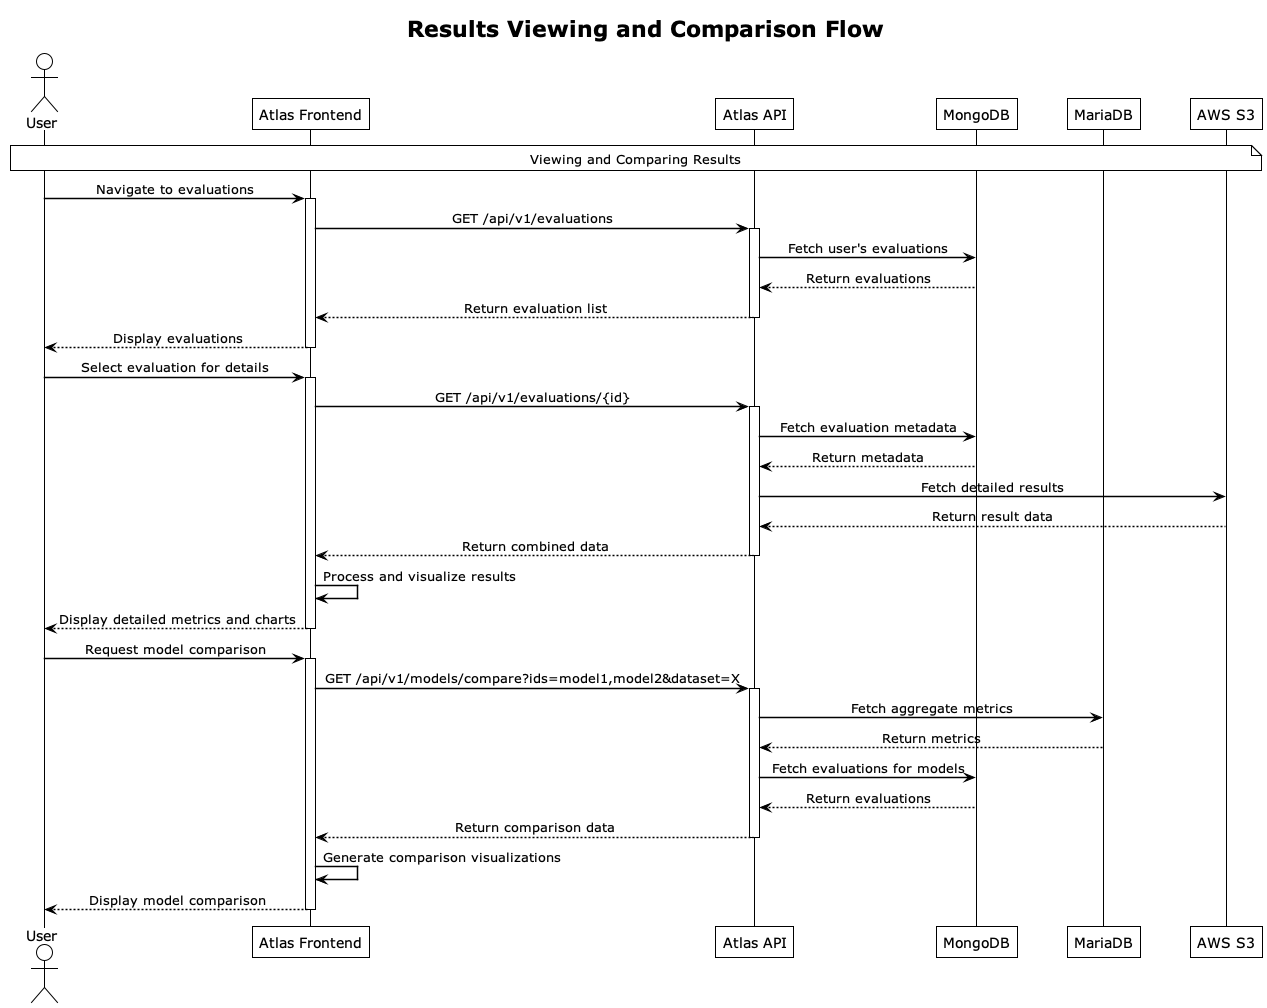

The diagram above was rendered by PlantUML. Its source (embedded in the PNG):
@startuml atlas-results-flow

' Basic styling
!theme plain
skinparam backgroundColor white
skinparam defaultTextAlignment center

' Explicitly disable handwritten mode
skinparam handwritten false
skinparam shadowing false
skinparam roundCorner 0

' Force straight lines
skinparam linetype ortho
skinparam ParticipantPadding 20
skinparam SequenceBoxPadding 10

' Make sure lines and fonts are crisp
skinparam ArrowColor black
skinparam ArrowThickness 1.5

title Results Viewing and Comparison Flow

actor User
participant "Atlas Frontend" as Frontend
participant "Atlas API" as API
participant "MongoDB" as MongoDB
participant "MariaDB" as MariaDB
participant "AWS S3" as S3

note over User, S3: Viewing and Comparing Results

User -> Frontend: Navigate to evaluations
activate Frontend
Frontend -> API: GET /api/v1/evaluations
activate API
API -> MongoDB: Fetch user's evaluations
MongoDB --> API: Return evaluations
API --> Frontend: Return evaluation list
deactivate API
Frontend --> User: Display evaluations
deactivate Frontend

User -> Frontend: Select evaluation for details
activate Frontend
Frontend -> API: GET /api/v1/evaluations/{id}
activate API
API -> MongoDB: Fetch evaluation metadata
MongoDB --> API: Return metadata
API -> S3: Fetch detailed results
S3 --> API: Return result data
API --> Frontend: Return combined data
deactivate API
Frontend -> Frontend: Process and visualize results
Frontend --> User: Display detailed metrics and charts
deactivate Frontend

User -> Frontend: Request model comparison
activate Frontend
Frontend -> API: GET /api/v1/models/compare?ids=model1,model2&dataset=X
activate API
API -> MariaDB: Fetch aggregate metrics
MariaDB --> API: Return metrics
API -> MongoDB: Fetch evaluations for models
MongoDB --> API: Return evaluations
API --> Frontend: Return comparison data
deactivate API
Frontend -> Frontend: Generate comparison visualizations
Frontend --> User: Display model comparison
deactivate Frontend
@enduml